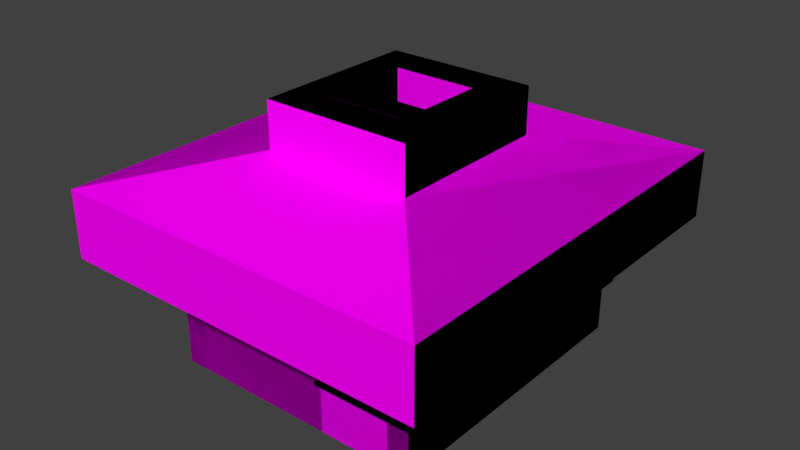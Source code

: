 # Source: Quiosque-ATUALIZADO-Andressa.blend  (saved by Blender 2.79.0; exported with 4.5.12 LTS)
import bpy
from mathutils import Matrix  # noqa: F401  (used for matrix-valued properties, if any)

bpy.ops.wm.read_factory_settings(use_empty=True)
scene = bpy.context.scene
scene.name = 'Scene'

# ---- collections
col_collection_1 = bpy.data.collections.new('Collection 1'); scene.collection.children.link(col_collection_1)

# ---- images (referenced by path relative to the original .blend; pixels are not part of the script)
import os
ASSET_DIR = os.environ.get("B2B_ASSET_DIR", "")  # directory of the original .blend (textures are referenced by path, not embedded)
HERE = os.path.dirname(os.path.abspath(__file__))  # packed textures are extracted next to this script under _unpacked/

def load_image(name, relpath, width, height, colorspace="sRGB"):
    """Load a texture the original file referenced (path relative to the .blend, or extracted next to this script)."""
    p = next((c for c in (os.path.join(HERE, relpath), os.path.join(ASSET_DIR, relpath)) if relpath and os.path.exists(c)), "")
    if p:
        img = bpy.data.images.load(p, check_existing=True)
        img.name = name
    else:  # same state as the original file: an image datablock whose file is absent (Cycles renders it pink)
        img = bpy.data.images.new(name, width, height)
        img.source = "FILE"
        img.filepath = "//" + (relpath or name)
    img.colorspace_settings.name = colorspace
    return img
img_quiosque = load_image('quiosque', '', 1024, 1024, 'sRGB')
img_ceramica_jpg_000 = load_image('ceramica.jpg.000', 'ceramica.jpg', 1024, 1024, 'sRGB')
img_branca_jpg_000 = load_image('branca.jpg.000', 'branca.jpg', 1024, 1024, 'sRGB')
img_granito_jpg_001 = load_image('granito.jpg.001', 'granito.jpg', 1024, 1024, 'sRGB')
img_metal_bordas_jpg_000 = load_image('metal bordas.jpg.000', 'metal bordas.jpg', 1024, 1024, 'sRGB')
img_metal_quadrado_jpg_003 = load_image('metal quadrado.jpg.003', 'metal quadrado.jpg', 1024, 1024, 'sRGB')
img_telhado_jpg_000 = load_image('telhado.jpg.000', 'telhado.jpg', 1024, 1024, 'sRGB')
img_azul_escuro_jpg_000 = load_image('azul escuro.jpg.000', 'azul escuro.jpg', 1024, 1024, 'sRGB')
img_metal_quadrado_jpg_002 = load_image('metal quadrado.jpg.002', 'metal quadrado.jpg', 1024, 1024, 'sRGB')
img_porta_jpg_001 = load_image('porta.jpg.001', 'porta.jpg', 1024, 1024, 'sRGB')

# ---- materials (node trees are filled in below, after node groups)
mat_material = bpy.data.materials.new('Material')
mat_material.alpha_threshold = 0.0
mat_material.roughness = 0.5
mat_ceramica_001 = bpy.data.materials.new('ceramica.001')
mat_ceramica_001.alpha_threshold = 0.0
mat_ceramica_001.roughness = 0.5
mat_concreto_001 = bpy.data.materials.new('concreto.001')
mat_concreto_001.alpha_threshold = 0.0
mat_concreto_001.roughness = 0.5
mat_granito_001 = bpy.data.materials.new('granito.001')
mat_granito_001.alpha_threshold = 0.0
mat_granito_001.roughness = 0.5
mat_parede_001 = bpy.data.materials.new('parede.001')
mat_parede_001.alpha_threshold = 0.0
mat_parede_001.roughness = 0.5
mat_metal_001 = bpy.data.materials.new('metal.001')
mat_metal_001.alpha_threshold = 0.0
mat_metal_001.roughness = 0.5
mat_metal_industrial_001 = bpy.data.materials.new('metal industrial.001')
mat_metal_industrial_001.alpha_threshold = 0.0
mat_metal_industrial_001.roughness = 0.5
mat_telhado_001 = bpy.data.materials.new('telhado.001')
mat_telhado_001.alpha_threshold = 0.0
mat_telhado_001.roughness = 0.5
mat_telhado_2_001 = bpy.data.materials.new('telhado 2.001')
mat_telhado_2_001.alpha_threshold = 0.0
mat_telhado_2_001.roughness = 0.5
mat_porta_metal_001 = bpy.data.materials.new('porta metal.001')
mat_porta_metal_001.alpha_threshold = 0.0
mat_porta_metal_001.roughness = 0.5
mat_porta_lateral_001 = bpy.data.materials.new('porta lateral.001')
mat_porta_lateral_001.alpha_threshold = 0.0
mat_porta_lateral_001.roughness = 0.5

# ---- material node trees
mat_material.use_nodes = True; mat_material.node_tree.nodes.clear()
_N = mat_material.node_tree.nodes; _L = mat_material.node_tree.links
n0 = _N.new('ShaderNodeOutputMaterial'); n0.name = 'Material Output'; n0.location = (300, 300)
n1 = _N.new('ShaderNodeTexImage'); n1.name = 'Image Texture'; n1.location = (-171, 417)
n1.width = 140
n1.image = img_quiosque
n2 = _N.new('ShaderNodeBsdfDiffuse'); n2.name = 'Diffuse BSDF'; n2.location = (51, 306)
_L.new(n2.outputs[0], n0.inputs[0])
_L.new(n1.outputs[0], n2.inputs[0])
n0.is_active_output = True
mat_ceramica_001.use_nodes = True; mat_ceramica_001.node_tree.nodes.clear()
_N = mat_ceramica_001.node_tree.nodes; _L = mat_ceramica_001.node_tree.links
n0 = _N.new('ShaderNodeOutputMaterial'); n0.name = 'Material Output'; n0.location = (300, 300)
n1 = _N.new('ShaderNodeBsdfDiffuse'); n1.name = 'Diffuse BSDF'; n1.location = (10, 300)
n2 = _N.new('ShaderNodeTexCoord'); n2.name = 'Texture Coordinate'; n2.location = (222, -231)
n3 = _N.new('ShaderNodeTexImage'); n3.name = 'Image Texture'; n3.location = (-87, 800)
n3.width = 140
n3.image = img_ceramica_jpg_000
n4 = _N.new('ShaderNodeMapping'); n4.name = 'Mapping'; n4.location = (-416, 290)
n4.vector_type = 'TEXTURE'
n4.inputs[3].default_value = (0.1, -0.1, 5.96e-08)
_L.new(n1.outputs[0], n0.inputs[0])
_L.new(n3.outputs[0], n1.inputs[0])
_L.new(n4.outputs[0], n3.inputs[0])
_L.new(n2.outputs[2], n4.inputs[0])
n0.is_active_output = True
mat_concreto_001.use_nodes = True; mat_concreto_001.node_tree.nodes.clear()
_N = mat_concreto_001.node_tree.nodes; _L = mat_concreto_001.node_tree.links
n0 = _N.new('ShaderNodeOutputMaterial'); n0.name = 'Material Output'; n0.location = (300, 300)
n1 = _N.new('ShaderNodeBsdfDiffuse'); n1.name = 'Diffuse BSDF'; n1.location = (10, 300)
n2 = _N.new('ShaderNodeTexCoord'); n2.name = 'Texture Coordinate'; n2.location = (122, -65)
n3 = _N.new('ShaderNodeTexImage'); n3.name = 'Image Texture'; n3.location = (-29, 651)
n3.width = 140
n3.image = img_branca_jpg_000
n4 = _N.new('ShaderNodeMapping'); n4.name = 'Mapping'; n4.location = (-250, 151)
n4.vector_type = 'TEXTURE'
n4.inputs[3].default_value = (0.1, 0.1, 0.1)
_L.new(n1.outputs[0], n0.inputs[0])
_L.new(n3.outputs[0], n1.inputs[0])
_L.new(n4.outputs[0], n3.inputs[0])
_L.new(n2.outputs[2], n4.inputs[0])
n0.is_active_output = True
mat_granito_001.use_nodes = True; mat_granito_001.node_tree.nodes.clear()
_N = mat_granito_001.node_tree.nodes; _L = mat_granito_001.node_tree.links
n0 = _N.new('ShaderNodeOutputMaterial'); n0.name = 'Material Output'; n0.location = (300, 300)
n1 = _N.new('ShaderNodeBsdfDiffuse'); n1.name = 'Diffuse BSDF'; n1.location = (10, 300)
n2 = _N.new('ShaderNodeTexCoord'); n2.name = 'Texture Coordinate'; n2.location = (193, -85)
n3 = _N.new('ShaderNodeTexImage'); n3.name = 'Image Texture'; n3.location = (24, 651)
n3.width = 140
n3.image = img_granito_jpg_001
n4 = _N.new('ShaderNodeMapping'); n4.name = 'Mapping'; n4.location = (-174, 119)
n4.vector_type = 'TEXTURE'
n4.inputs[3].default_value = (0.08, 0.08, 0.08)
_L.new(n1.outputs[0], n0.inputs[0])
_L.new(n3.outputs[0], n1.inputs[0])
_L.new(n4.outputs[0], n3.inputs[0])
_L.new(n2.outputs[2], n4.inputs[0])
n0.is_active_output = True
mat_parede_001.use_nodes = True; mat_parede_001.node_tree.nodes.clear()
_N = mat_parede_001.node_tree.nodes; _L = mat_parede_001.node_tree.links
n0 = _N.new('ShaderNodeOutputMaterial'); n0.name = 'Material Output'; n0.location = (300, 300)
n1 = _N.new('ShaderNodeBsdfDiffuse'); n1.name = 'Diffuse BSDF'; n1.location = (10, 300)
n2 = _N.new('ShaderNodeTexCoord'); n2.name = 'Texture Coordinate'; n2.location = (251, -83)
n3 = _N.new('ShaderNodeTexImage'); n3.name = 'Image Texture'; n3.location = (111, 613)
n3.width = 140
n3.image = img_ceramica_jpg_000
n4 = _N.new('ShaderNodeMapping'); n4.name = 'Mapping'; n4.location = (-177, 72)
n4.vector_type = 'TEXTURE'
n4.inputs[3].default_value = (0.1, 0.1, 0.1)
_L.new(n1.outputs[0], n0.inputs[0])
_L.new(n3.outputs[0], n1.inputs[0])
_L.new(n4.outputs[0], n3.inputs[0])
_L.new(n2.outputs[2], n4.inputs[0])
n0.is_active_output = True
mat_metal_001.use_nodes = True; mat_metal_001.node_tree.nodes.clear()
_N = mat_metal_001.node_tree.nodes; _L = mat_metal_001.node_tree.links
n0 = _N.new('ShaderNodeOutputMaterial'); n0.name = 'Material Output'; n0.location = (300, 300)
n1 = _N.new('ShaderNodeBsdfDiffuse'); n1.name = 'Diffuse BSDF'; n1.location = (10, 300)
n2 = _N.new('ShaderNodeTexCoord'); n2.name = 'Texture Coordinate'; n2.location = (219, 50)
n3 = _N.new('ShaderNodeTexImage'); n3.name = 'Image Texture'; n3.location = (133, 635)
n3.width = 140
n3.image = img_metal_bordas_jpg_000
n4 = _N.new('ShaderNodeMapping'); n4.name = 'Mapping'; n4.location = (-148, 123)
n4.vector_type = 'TEXTURE'
_L.new(n1.outputs[0], n0.inputs[0])
_L.new(n3.outputs[0], n1.inputs[0])
_L.new(n4.outputs[0], n3.inputs[0])
_L.new(n2.outputs[2], n4.inputs[0])
n0.is_active_output = True
mat_metal_industrial_001.use_nodes = True; mat_metal_industrial_001.node_tree.nodes.clear()
_N = mat_metal_industrial_001.node_tree.nodes; _L = mat_metal_industrial_001.node_tree.links
n0 = _N.new('ShaderNodeOutputMaterial'); n0.name = 'Material Output'; n0.location = (300, 300)
n1 = _N.new('ShaderNodeBsdfDiffuse'); n1.name = 'Diffuse BSDF'; n1.location = (10, 300)
n2 = _N.new('ShaderNodeTexCoord'); n2.name = 'Texture Coordinate'; n2.location = (260, -134)
n3 = _N.new('ShaderNodeTexImage'); n3.name = 'Image Texture'; n3.location = (136, 700)
n3.width = 140
n3.image = img_metal_quadrado_jpg_003
n4 = _N.new('ShaderNodeMapping'); n4.name = 'Mapping'; n4.location = (-143, 58)
n4.vector_type = 'TEXTURE'
n4.inputs[3].default_value = (3.0, 0.5, 1.0)
_L.new(n1.outputs[0], n0.inputs[0])
_L.new(n3.outputs[0], n1.inputs[0])
_L.new(n4.outputs[0], n3.inputs[0])
_L.new(n2.outputs[2], n4.inputs[0])
n0.is_active_output = True
mat_telhado_001.use_nodes = True; mat_telhado_001.node_tree.nodes.clear()
_N = mat_telhado_001.node_tree.nodes; _L = mat_telhado_001.node_tree.links
n0 = _N.new('ShaderNodeOutputMaterial'); n0.name = 'Material Output'; n0.location = (300, 300)
n1 = _N.new('ShaderNodeBsdfDiffuse'); n1.name = 'Diffuse BSDF'; n1.location = (10, 300)
n2 = _N.new('ShaderNodeTexCoord'); n2.name = 'Texture Coordinate'; n2.location = (221, -67)
n3 = _N.new('ShaderNodeTexImage'); n3.name = 'Image Texture'; n3.location = (73, 590)
n3.width = 140
n3.image = img_telhado_jpg_000
n4 = _N.new('ShaderNodeMapping'); n4.name = 'Mapping'; n4.location = (-145, 115)
_L.new(n1.outputs[0], n0.inputs[0])
_L.new(n3.outputs[0], n1.inputs[0])
_L.new(n4.outputs[0], n3.inputs[0])
_L.new(n2.outputs[2], n4.inputs[0])
n0.is_active_output = True
mat_telhado_2_001.use_nodes = True; mat_telhado_2_001.node_tree.nodes.clear()
_N = mat_telhado_2_001.node_tree.nodes; _L = mat_telhado_2_001.node_tree.links
n0 = _N.new('ShaderNodeOutputMaterial'); n0.name = 'Material Output'; n0.location = (300, 300)
n1 = _N.new('ShaderNodeBsdfDiffuse'); n1.name = 'Diffuse BSDF'; n1.location = (10, 300)
n2 = _N.new('ShaderNodeTexCoord'); n2.name = 'Texture Coordinate'; n2.location = (281, -165)
n3 = _N.new('ShaderNodeTexImage'); n3.name = 'Image Texture'; n3.location = (167, 660)
n3.width = 140
n3.image = img_azul_escuro_jpg_000
n4 = _N.new('ShaderNodeMapping'); n4.name = 'Mapping'; n4.location = (-94, 76)
n4.vector_type = 'TEXTURE'
_L.new(n1.outputs[0], n0.inputs[0])
_L.new(n3.outputs[0], n1.inputs[0])
_L.new(n4.outputs[0], n3.inputs[0])
_L.new(n2.outputs[2], n4.inputs[0])
n0.is_active_output = True
mat_porta_metal_001.use_nodes = True; mat_porta_metal_001.node_tree.nodes.clear()
_N = mat_porta_metal_001.node_tree.nodes; _L = mat_porta_metal_001.node_tree.links
n0 = _N.new('ShaderNodeOutputMaterial'); n0.name = 'Material Output'; n0.location = (300, 300)
n1 = _N.new('ShaderNodeBsdfDiffuse'); n1.name = 'Diffuse BSDF'; n1.location = (10, 300)
n2 = _N.new('ShaderNodeTexCoord'); n2.name = 'Texture Coordinate'; n2.location = (311, 53)
n3 = _N.new('ShaderNodeTexImage'); n3.name = 'Image Texture'; n3.location = (221, 646)
n3.width = 140
n3.image = img_metal_quadrado_jpg_002
n4 = _N.new('ShaderNodeMapping'); n4.name = 'Mapping'; n4.location = (-158, 151)
n4.vector_type = 'TEXTURE'
n4.inputs[3].default_value = (0.9, 0.4, 0.1)
_L.new(n1.outputs[0], n0.inputs[0])
_L.new(n3.outputs[0], n1.inputs[0])
_L.new(n4.outputs[0], n3.inputs[0])
_L.new(n2.outputs[2], n4.inputs[0])
n0.is_active_output = True
mat_porta_lateral_001.use_nodes = True; mat_porta_lateral_001.node_tree.nodes.clear()
_N = mat_porta_lateral_001.node_tree.nodes; _L = mat_porta_lateral_001.node_tree.links
n0 = _N.new('ShaderNodeOutputMaterial'); n0.name = 'Material Output'; n0.location = (300, 300)
n1 = _N.new('ShaderNodeBsdfDiffuse'); n1.name = 'Diffuse BSDF'; n1.location = (10, 300)
n2 = _N.new('ShaderNodeTexCoord'); n2.name = 'Texture Coordinate'; n2.location = (152, -316)
n3 = _N.new('ShaderNodeMapping'); n3.name = 'Mapping'; n3.location = (-248, -2)
n3.vector_type = 'TEXTURE'
n3.inputs[3].default_value = (0.5, 1.0, 1.0)
n4 = _N.new('ShaderNodeTexImage'); n4.name = 'Image Texture'; n4.location = (-190, 485)
n4.width = 140
n4.image = img_porta_jpg_001
_L.new(n1.outputs[0], n0.inputs[0])
_L.new(n4.outputs[0], n1.inputs[0])
_L.new(n3.outputs[0], n4.inputs[0])
_L.new(n2.outputs[2], n3.inputs[0])
n0.is_active_output = True

# ---- world
world_world = bpy.data.worlds.new('World'); scene.world = world_world
world_world.color = (0.05088, 0.05088, 0.05088)
world_world.use_sun_shadow = False
world_world.sun_shadow_jitter_overblur = 0.0
world_world.cycles.sampling_method = 'MANUAL'

# ---- meshes
me_plane_007 = bpy.data.meshes.new('Plane.007')
me_plane_007.from_pydata([(0.075, -0.2745, 0.0), (0.075, 5.776, 0.0), (-1.875, 5.776, 0.0), (-3.875, 5.626, 0.0), (-3.875, 5.776, 0.0), (-4.875, 5.626, 0.0), (-4.875, 5.776, 0.0), (-5.325, 5.776, 0.0), (-1.875, -0.2745, 0.0), (-5.325, -0.2745, 0.0), (0.075, -0.2745, 1.15), (0.075, 0.1755, 1.15), (-0.075, 0.1755, 1.15), (-0.375, -0.1245, 1.15), (-0.375, -0.2745, 1.15), (0.075, 2.676, 1.15), (-0.075, 2.676, 1.15), (0.075, 2.826, 1.15), (-0.075, 2.826, 1.15), (0.075, 5.326, 1.15), (-0.075, 5.326, 1.15), (0.075, 5.776, 1.15), (-0.375, 5.776, 1.15), (-0.375, 5.626, 1.15), (-1.875, 5.776, 1.15), (-1.875, 5.626, 1.15), (-1.875, -0.1245, 1.15), (-1.875, -0.2745, 1.15), (0.075, 0.1755, 2.15), (-0.075, 0.1755, 2.15), (-0.375, -0.1245, 2.15), (-0.375, -0.2745, 2.15), (0.075, 2.676, 2.15), (-0.075, 2.676, 2.15), (0.075, 2.826, 2.15), (-0.075, 2.826, 2.15), (0.075, 5.326, 2.15), (-0.075, 5.326, 2.15), (-0.375, 5.776, 2.15), (-0.375, 5.626, 2.15), (-1.875, 5.776, 2.15), (-1.875, 5.626, 2.15), (-3.875, 5.776, 2.15), (-3.875, 5.626, 2.15), (-4.875, 5.776, 2.15), (-4.875, 5.626, 2.15), (-1.875, -0.1245, 2.15), (-1.875, -0.2745, 2.15), (0.075, -0.2745, 2.3), (0.075, 0.1755, 2.3), (-0.375, -0.2745, 2.3), (0.075, 5.326, 2.3), (0.075, 5.776, 2.3), (-0.375, 5.776, 2.3), (-1.875, 5.776, 2.3), (-3.875, 5.776, 2.3), (-4.875, 5.776, 2.3), (-5.325, 5.776, 2.3), (-1.875, -0.2745, 2.3), (-5.325, -0.2745, 2.3), (-1.875, 5.776, 1.075), (-1.875, -0.2745, 1.075), (0.075, 5.776, 1.075), (0.075, -0.2745, 1.075), (1.252, -1.593, 2.384), (1.252, 7.094, 2.384), (-6.502, 7.094, 2.384), (-6.502, -1.593, 2.384), (1.252, -1.593, 3.774), (1.252, 7.094, 3.774), (-6.502, 7.094, 3.774), (-6.502, -1.593, 3.774), (-1.073, 1.012, 4.303), (-1.073, 4.489, 4.303), (-4.177, 4.489, 4.303), (-4.177, 1.012, 4.303), (-1.073, 1.012, 5.261), (-1.073, 4.489, 5.261), (-4.177, 4.489, 5.261), (-4.177, 1.012, 5.261), (-1.76, 1.781, 5.261), (-1.76, 3.72, 5.261), (-3.49, 3.72, 5.261), (-3.49, 1.781, 5.261), (-1.76, 1.781, 4.594), (-1.76, 3.72, 4.594), (-3.49, 3.72, 4.594), (-3.49, 1.781, 4.594), (-1.875, -0.4245, 1.075), (-1.875, -0.4245, 1.15), (0.075, -0.4245, 1.15), (0.075, -0.4245, 1.075), (0.226, -0.4245, 1.075), (0.226, -0.4245, 1.15), (0.075, 5.926, 1.15), (-1.875, 5.926, 1.15), (-1.875, 5.926, 1.075), (0.226, 5.926, 1.075), (0.075, 5.926, 1.075), (0.226, 5.926, 1.15)], [], [(22, 23, 39, 38), (12, 16, 15, 11), (18, 20, 19, 17), (23, 22, 24, 25), (16, 33, 32, 15), (14, 13, 26, 27), (60, 24, 95, 96), (43, 45, 44, 42), (17, 18, 35, 34), (27, 26, 46, 47), (25, 24, 40, 41), (15, 17, 34, 32), (20, 37, 36, 19), (11, 12, 29, 28), (13, 14, 31, 30), (4, 55, 54, 2), (10, 11, 49, 48), (21, 52, 51, 19), (52, 21, 22, 53), (40, 38, 39, 41), (36, 37, 35, 34), (29, 28, 32, 33), (36, 51, 49, 28), (54, 53, 38, 40), (42, 44, 56, 55), (50, 58, 47, 31), (31, 47, 46, 30), (62, 1, 2, 60), (48, 50, 14, 10), (7, 9, 59, 57), (56, 6, 7, 57), (1, 62, 63, 0), (45, 5, 6, 44), (9, 8, 58, 59), (67, 71, 70, 66), (57, 66, 65, 52), (48, 64, 67, 59), (59, 67, 66, 57), (52, 65, 64, 48), (71, 75, 74, 70), (65, 69, 68, 64), (66, 70, 69, 65), (64, 68, 71, 67), (74, 78, 77, 73), (69, 73, 72, 68), (70, 74, 73, 69), (68, 72, 75, 71), (79, 83, 82, 78), (72, 76, 79, 75), (75, 79, 78, 74), (73, 77, 76, 72), (81, 85, 84, 80), (77, 81, 80, 76), (78, 82, 81, 77), (76, 80, 83, 79), (85, 86, 87, 84), (82, 86, 85, 81), (80, 84, 87, 83), (83, 87, 86, 82), (89, 88, 92, 93), (92, 97, 99, 93), (91, 88, 61, 63), (27, 61, 88, 89), (97, 96, 95, 99), (95, 24, 21, 94), (62, 60, 96, 98), (10, 27, 89, 90), (33, 29, 12, 16), (37, 35, 18, 20), (41, 39, 23, 25), (26, 13, 30, 46), (3, 5, 45, 43), (43, 42, 4, 3), (93, 99, 94, 90), (63, 61, 8, 0), (97, 92, 91, 98)])
_uv = me_plane_007.uv_layers.new(name='UVMap')
_uv.uv.foreach_set('vector', [0.3619, 0.9363, 0.3531, 0.9363, 0.3531, 0.8788, 0.3619, 0.8788, 0.6789, 0.8425, 0.6789, 0.6986, 0.6877, 0.6986, 0.6877, 0.8425, 0.3741, 0.844, 0.3741, 0.7001, 0.3829, 0.7001, 0.3829, 0.844, 0.3917, 0.9304, 0.3829, 0.9304, 0.3829, 0.844, 0.3917, 0.844, 0.7317, 0.9058, 0.7317, 0.8482, 0.7405, 0.8482, 0.7405, 0.9058, 0.8724, 0.9304, 0.8636, 0.9304, 0.8636, 0.844, 0.8724, 0.844, 0.1315, 0.8569, 0.1271, 0.8569, 0.1271, 0.8482, 0.1315, 0.8482, 0.3443, 0.9363, 0.3443, 0.8788, 0.3531, 0.8788, 0.3531, 0.9363, 0.3267, 0.9363, 0.3179, 0.9363, 0.3179, 0.8788, 0.3267, 0.8788, 0.3443, 0.9363, 0.3355, 0.9363, 0.3355, 0.8788, 0.3443, 0.8788, 0.7492, 0.8482, 0.758, 0.8482, 0.758, 0.9058, 0.7492, 0.9058, 0.9394, 0.6116, 0.9482, 0.6116, 0.9482, 0.6691, 0.9394, 0.6691, 0.7405, 0.9058, 0.7405, 0.8482, 0.7492, 0.8482, 0.7492, 0.9058, 0.3355, 0.9363, 0.3267, 0.9363, 0.3267, 0.8788, 0.3355, 0.8788, 0.1271, 0.9058, 0.1183, 0.9058, 0.1183, 0.8482, 0.1271, 0.8482, 0.5615, 0.831, 0.5615, 0.6986, 0.6789, 0.6986, 0.6789, 0.831, 0.6965, 0.8482, 0.7229, 0.8482, 0.7229, 0.9144, 0.6965, 0.9144, 0.03913, 0.9144, 0.03913, 0.8482, 0.06553, 0.8482, 0.06553, 0.9144, 0.1183, 0.8482, 0.1183, 0.9144, 0.09192, 0.9144, 0.09192, 0.8482, 0.3741, 0.9304, 0.3741, 0.844, 0.3829, 0.844, 0.3829, 0.9304, 0.3917, 0.844, 0.3829, 0.844, 0.3829, 0.7001, 0.3917, 0.7001, 0.3059, 0.8117, 0.3147, 0.8117, 0.3147, 0.9556, 0.3059, 0.9556, 0.9823, 0.5, 0.9911, 0.5, 0.9911, 0.7964, 0.9823, 0.7964, 0.6877, 0.8425, 0.6877, 0.9288, 0.6789, 0.9288, 0.6789, 0.8425, 0.7229, 0.9058, 0.7229, 0.8482, 0.7317, 0.8482, 0.7317, 0.9058, 0.9394, 0.6116, 0.9394, 0.6979, 0.9306, 0.6979, 0.9306, 0.6116, 0.8636, 0.844, 0.8636, 0.9304, 0.8548, 0.9304, 0.8548, 0.844, 0.2164, 0.8117, 0.2795, 0.8117, 0.2795, 0.9239, 0.2164, 0.9239, 0.06553, 0.8482, 0.09192, 0.8482, 0.09192, 0.9144, 0.06553, 0.9144, 0.1349, 0.5, 0.1349, 0.8482, 2.797e-08, 0.8482, 0.0, 0.5, 0.3059, 0.8117, 0.3059, 0.9441, 0.2795, 0.9441, 0.2795, 0.8117, 0.7595, 0.8482, 0.6965, 0.8482, 0.6965, 0.5, 0.7595, 0.5, 0.9462, 0.8239, 0.9462, 0.9476, 0.9374, 0.9476, 0.9374, 0.8239, 0.6965, 0.5, 0.6965, 0.6986, 0.5615, 0.6986, 0.5615, 0.5, 0.2164, 1.0, 0.1349, 1.0, 0.1349, 0.5, 0.2164, 0.5, 0.8406, 0.4241, 0.9096, 0.5, 0.4548, 0.5, 0.5238, 0.4241, 0.5238, 0.07588, 0.4548, 8.234e-08, 0.9096, 0.0, 0.8406, 0.07588, 0.8406, 0.07588, 0.9096, 0.0, 0.9096, 0.5, 0.8406, 0.4241, 0.5238, 0.4241, 0.4548, 0.5, 0.4548, 8.234e-08, 0.5238, 0.07588, 0.0, 9.606e-08, 0.1364, 0.1499, 0.1364, 0.3501, 1.119e-07, 0.5, 0.9911, 0.5, 0.9096, 0.5, 0.9096, 1.372e-08, 0.9911, 0.0, 0.48, 0.9463, 0.3985, 0.9463, 0.3985, 0.5, 0.48, 0.5, 0.5615, 0.9463, 0.48, 0.9463, 0.48, 0.5, 0.5615, 0.5, 0.7595, 0.7001, 0.8157, 0.7001, 0.8157, 0.8788, 0.7595, 0.8788, 0.4548, 0.5, 0.3184, 0.3501, 0.3184, 0.1499, 0.4548, 0.0, 1.119e-07, 0.5, 0.1364, 0.3501, 0.3184, 0.3501, 0.4548, 0.5, 0.4548, 0.0, 0.3184, 0.1499, 0.1364, 0.1499, 0.0, 9.606e-08, 0.2164, 0.5, 0.2567, 0.5443, 0.2567, 0.6558, 0.2164, 0.7001, 0.3179, 0.7001, 0.3741, 0.7001, 0.3741, 0.8788, 0.3179, 0.8788, 0.8157, 0.7001, 0.7595, 0.7001, 0.7595, 0.5, 0.8157, 0.5, 0.8157, 0.5, 0.8719, 0.5, 0.8719, 0.7001, 0.8157, 0.7001, 0.9306, 0.5, 0.9697, 0.5, 0.9697, 0.6116, 0.9306, 0.6116, 0.3985, 0.7001, 0.3582, 0.6558, 0.3582, 0.5443, 0.3985, 0.5, 0.2164, 0.7001, 0.2567, 0.6558, 0.3582, 0.6558, 0.3985, 0.7001, 0.3985, 0.5, 0.3582, 0.5443, 0.2567, 0.5443, 0.2164, 0.5, 0.2164, 0.7001, 0.3179, 0.7001, 0.3179, 0.8117, 0.2164, 0.8117, 0.8548, 0.9436, 0.8157, 0.9436, 0.8157, 0.844, 0.8548, 0.844, 0.0, 0.8482, 0.03913, 0.8482, 0.03913, 0.9478, 2.797e-08, 0.9478, 0.933, 0.7001, 0.9722, 0.7001, 0.9722, 0.8117, 0.933, 0.8117, 0.3961, 0.8211, 0.3917, 0.8211, 0.3917, 0.7001, 0.3961, 0.7001, 0.9823, 0.5, 0.9823, 0.8655, 0.9779, 0.8655, 0.9779, 0.5, 0.6965, 0.8223, 0.6965, 0.9346, 0.6877, 0.9346, 0.6877, 0.8223, 0.8719, 0.6439, 0.8763, 0.6439, 0.8763, 0.6525, 0.8719, 0.6525, 0.3961, 0.8211, 0.3961, 0.942, 0.3917, 0.942, 0.3917, 0.8211, 0.955, 0.8239, 0.9638, 0.8239, 0.9638, 0.9361, 0.955, 0.9361, 0.9462, 0.9361, 0.9462, 0.8239, 0.955, 0.8239, 0.955, 0.9361, 0.9726, 0.8239, 0.9726, 0.9361, 0.9638, 0.9361, 0.9638, 0.8239, 0.8157, 0.844, 0.8157, 0.7001, 0.8744, 0.7001, 0.8744, 0.844, 0.8719, 0.6439, 0.8719, 0.5, 0.9306, 0.5, 0.9306, 0.6439, 0.6202, 0.9173, 0.6202, 0.831, 0.6789, 0.831, 0.6789, 0.9173, 0.5615, 0.9173, 0.5615, 0.831, 0.6202, 0.831, 0.6202, 0.9173, 0.933, 0.8239, 0.8744, 0.8239, 0.8744, 0.7001, 0.933, 0.7001, 0.6877, 0.6986, 0.6965, 0.6986, 0.6965, 0.8223, 0.6877, 0.8223, 1.0, 0.3655, 1.0, 0.731, 0.9911, 0.731, 0.9911, 0.3655, 0.8744, 0.9361, 0.8744, 0.8239, 0.9374, 0.8239, 0.9374, 0.9361, 0.9911, 0.3655, 0.9911, 1.715e-09, 1.0, 0.0, 1.0, 0.3655])
me_plane_007.materials.append(mat_material)
me_plane_007.use_remesh_preserve_volume = False
me_plane_007.use_remesh_preserve_attributes = False
me_plane_007.use_mirror_vertex_groups = False
me_plane_007.update()
me_plane_000 = bpy.data.meshes.new('Plane.000')
me_plane_000.from_pydata([(-0.075, -0.075, 0.0), (0.075, -0.075, 0.0), (-0.075, 0.075, 0.0), (0.075, 0.075, 0.0), (-0.075, 0.375, 0.0), (0.075, 0.375, 0.0), (-0.375, -0.075, 0.0), (-0.375, 0.075, 0.0), (-0.075, 2.875, 0.0), (0.075, 2.875, 0.0), (-0.075, 3.025, 0.0), (0.075, 3.025, 0.0), (-0.075, 5.525, 0.0), (0.075, 5.525, 0.0), (-0.075, 5.825, 0.0), (0.075, 5.825, 0.0), (-0.075, 5.975, 0.0), (0.075, 5.975, 0.0), (-0.375, 5.825, 0.0), (-0.375, 5.975, 0.0), (-1.875, 5.825, 0.0), (-1.875, 5.975, 0.0), (-3.875, 5.825, 0.0), (-3.875, 5.975, 0.0), (-4.875, 5.825, 0.0), (-4.875, 5.975, 0.0), (-5.175, 5.825, 0.0), (-5.175, 5.975, 0.0), (-5.325, 5.825, 0.0), (-5.325, 5.975, 0.0), (-1.875, -0.075, 0.0), (-1.875, 0.075, 0.0), (-4.875, -0.075, 0.0), (-4.875, 0.075, 0.0), (-5.175, -0.075, 0.0), (-5.175, 0.075, 0.0), (-5.325, -0.075, 0.0), (-5.325, 0.075, 0.0), (-0.075, 0.075, 1.0), (-0.075, -0.075, 1.0), (0.075, -0.075, 1.0), (0.075, 0.075, 1.0), (0.075, 0.375, 1.0), (-0.075, 0.375, 1.0), (-0.375, 0.075, 1.0), (-0.375, -0.075, 1.0), (0.075, 2.875, 1.0), (-0.075, 2.875, 1.0), (0.075, 3.025, 1.0), (-0.075, 3.025, 1.0), (0.075, 5.525, 1.0), (-0.075, 5.525, 1.0), (0.075, 5.825, 1.0), (-0.075, 5.825, 1.0), (0.075, 5.975, 1.0), (-0.075, 5.975, 1.0), (-0.375, 5.975, 1.0), (-0.375, 5.825, 1.0), (-1.875, 5.975, 1.0), (-1.875, 5.825, 1.0), (-3.875, 5.975, 1.0), (-3.875, 5.825, 1.0), (-4.875, 5.975, 1.0), (-4.875, 5.825, 1.0), (-5.175, 5.975, 1.0), (-5.175, 5.825, 1.0), (-5.325, 5.975, 1.0), (-5.325, 5.825, 1.0), (-1.875, 0.075, 1.0), (-1.875, -0.075, 1.0), (-4.875, 0.075, 1.0), (-4.875, -0.075, 1.0), (-5.175, 0.075, 1.0), (-5.175, -0.075, 1.0), (-5.325, 0.075, 1.0), (-5.325, -0.075, 1.0), (-0.075, 0.075, 1.15), (-0.075, -0.075, 1.15), (0.075, -0.075, 1.15), (0.075, 0.075, 1.15), (0.075, 0.375, 1.15), (-0.075, 0.375, 1.15), (-0.375, 0.075, 1.15), (-0.375, -0.075, 1.15), (0.075, 2.875, 1.15), (-0.075, 2.875, 1.15), (0.075, 3.025, 1.15), (-0.075, 3.025, 1.15), (0.075, 5.525, 1.15), (-0.075, 5.525, 1.15), (0.075, 5.825, 1.15), (-0.075, 5.825, 1.15), (0.075, 5.975, 1.15), (-0.075, 5.975, 1.15), (-0.375, 5.975, 1.15), (-0.375, 5.825, 1.15), (-1.875, 5.975, 1.15), (-1.875, 5.825, 1.15), (-3.875, 5.975, 1.15), (-3.875, 5.825, 1.15), (-4.875, 5.975, 1.15), (-4.875, 5.825, 1.15), (-5.175, 5.975, 1.15), (-5.175, 5.825, 1.15), (-5.325, 5.975, 1.15), (-5.325, 5.825, 1.15), (-1.875, 0.075, 1.15), (-1.875, -0.075, 1.15), (-4.875, 0.075, 1.15), (-4.875, -0.075, 1.15), (-5.175, 0.075, 1.15), (-5.175, -0.075, 1.15), (-5.325, 0.075, 1.15), (-5.325, -0.075, 1.15), (-0.075, 0.075, 2.15), (-0.075, -0.075, 2.15), (0.075, -0.075, 2.15), (0.075, 0.075, 2.15), (0.075, 0.375, 2.15), (-0.075, 0.375, 2.15), (-0.375, 0.075, 2.15), (-0.375, -0.075, 2.15), (0.075, 2.875, 2.15), (-0.075, 2.875, 2.15), (0.075, 3.025, 2.15), (-0.075, 3.025, 2.15), (0.075, 5.525, 2.15), (-0.075, 5.525, 2.15), (0.075, 5.825, 2.15), (-0.075, 5.825, 2.15), (0.075, 5.975, 2.15), (-0.075, 5.975, 2.15), (-0.375, 5.975, 2.15), (-0.375, 5.825, 2.15), (-1.875, 5.975, 2.15), (-1.875, 5.825, 2.15), (-3.875, 5.975, 2.15), (-3.875, 5.825, 2.15), (-4.875, 5.975, 2.15), (-4.875, 5.825, 2.15), (-5.175, 5.975, 2.15), (-5.175, 5.825, 2.15), (-5.325, 5.975, 2.15), (-5.325, 5.825, 2.15), (-1.875, 0.075, 2.15), (-1.875, -0.075, 2.15), (-4.875, 0.075, 2.15), (-4.875, -0.075, 2.15), (-5.175, 0.075, 2.15), (-5.175, -0.075, 2.15), (-5.325, 0.075, 2.15), (-5.325, -0.075, 2.15), (-0.075, 0.075, 2.3), (-0.075, -0.075, 2.3), (0.075, -0.075, 2.3), (0.075, 0.075, 2.3), (0.075, 0.375, 2.3), (-0.075, 0.375, 2.3), (-0.375, 0.075, 2.3), (-0.375, -0.075, 2.3), (0.075, 2.875, 2.3), (-0.075, 2.875, 2.3), (0.075, 3.025, 2.3), (-0.075, 3.025, 2.3), (0.075, 5.525, 2.3), (-0.075, 5.525, 2.3), (0.075, 5.825, 2.3), (-0.075, 5.825, 2.3), (0.075, 5.975, 2.3), (-0.075, 5.975, 2.3), (-0.375, 5.975, 2.3), (-0.375, 5.825, 2.3), (-1.875, 5.975, 2.3), (-1.875, 5.825, 2.3), (-3.875, 5.975, 2.3), (-3.875, 5.825, 2.3), (-4.875, 5.975, 2.3), (-4.875, 5.825, 2.3), (-5.175, 5.975, 2.3), (-5.175, 5.825, 2.3), (-5.325, 5.975, 2.3), (-5.325, 5.825, 2.3), (-1.875, 0.075, 2.3), (-1.875, -0.075, 2.3), (-4.875, 0.075, 2.3), (-4.875, -0.075, 2.3), (-5.175, 0.075, 2.3), (-5.175, -0.075, 2.3), (-5.325, 0.075, 2.3), (-5.325, -0.075, 2.3), (-0.075, 5.825, 1.075), (-1.875, 5.975, 1.075), (0.075, 0.075, 1.075), (0.075, 0.375, 1.075), (-1.875, 0.075, 1.075), (-4.875, 0.075, 1.075), (-1.875, 5.825, 1.075), (-0.075, 0.375, 1.075), (-0.075, 0.075, 1.075), (-4.875, -0.075, 1.075), (-1.875, -0.075, 1.075), (0.075, 3.025, 1.075), (0.075, 5.525, 1.075), (-3.875, 5.975, 1.075), (-3.875, 5.825, 1.075), (-0.075, 5.525, 1.075), (-0.075, 3.025, 1.075), (-4.875, 5.975, 1.075), (-4.875, 5.825, 1.075), (0.075, 5.825, 1.075), (-5.175, -0.075, 1.075), (-0.075, -0.075, 1.075), (-0.375, -0.075, 1.075), (-0.075, 5.975, 1.075), (0.075, 5.975, 1.075), (-5.175, 0.075, 1.075), (-0.375, 0.075, 1.075), (-5.175, 5.825, 1.075), (-5.325, -0.075, 1.075), (-5.325, 0.075, 1.075), (-5.175, 5.975, 1.075), (-0.075, 2.875, 1.075), (-5.325, 5.825, 1.075), (-5.325, 5.975, 1.075), (0.075, 2.875, 1.075), (-0.375, 5.825, 1.075), (-0.375, 5.975, 1.075), (0.075, -0.075, 1.075), (0.226, 0.375, 1.075), (0.226, 0.375, 1.15), (0.226, 5.525, 1.075), (0.226, 5.525, 1.15), (0.226, -0.075, 1.15), (0.226, 0.075, 1.15), (0.226, 2.875, 1.15), (0.226, 3.025, 1.15), (0.226, 5.825, 1.15), (0.226, 5.975, 1.15), (0.226, 5.825, 1.075), (0.226, 2.875, 1.075), (0.226, -0.075, 1.075), (0.226, 0.075, 1.075), (0.226, 3.025, 1.075), (0.226, 5.975, 1.075), (1.252, -1.393, 2.384), (1.252, 7.293, 2.384), (-6.502, 7.293, 2.384), (-6.502, -1.393, 2.384), (1.252, -1.393, 3.774), (1.252, 7.293, 3.774), (-6.502, 7.293, 3.774), (-6.502, -1.393, 3.774), (-1.073, 1.212, 4.303), (-1.073, 4.688, 4.303), (-4.177, 4.688, 4.303), (-4.177, 1.212, 4.303), (-1.073, 1.212, 5.261), (-1.073, 4.688, 5.261), (-4.177, 4.688, 5.261), (-4.177, 1.212, 5.261), (-1.76, 1.981, 5.261), (-1.76, 3.919, 5.261), (-3.49, 3.919, 5.261), (-3.49, 1.981, 5.261), (-1.76, 1.981, 4.594), (-1.76, 3.919, 4.594), (-3.49, 3.919, 4.594), (-3.49, 1.981, 4.594), (-1.875, -0.225, 1.075), (-1.875, -0.225, 1.15), (-0.075, -0.225, 1.15), (0.075, -0.225, 1.15), (-0.375, -0.225, 1.15), (-0.075, -0.225, 1.075), (0.075, -0.225, 1.075), (-0.375, -0.225, 1.075), (0.226, -0.225, 1.075), (0.226, -0.225, 1.15), (0.075, 6.125, 1.15), (-0.075, 6.125, 1.15), (-0.375, 6.125, 1.15), (-1.875, 6.125, 1.15), (-0.075, 6.125, 1.075), (-0.375, 6.125, 1.075), (-1.875, 6.125, 1.075), (0.226, 6.125, 1.075), (0.075, 6.125, 1.075), (0.226, 6.125, 1.15)], [], [(16, 19, 56, 55), (29, 28, 67, 66), (36, 34, 73, 75), (18, 14, 53, 57), (25, 27, 64, 62), (5, 9, 46, 42), (37, 36, 75, 74), (26, 24, 63, 65), (8, 4, 43, 47), (33, 35, 72, 70), (15, 17, 54, 52), (22, 23, 25, 24), (34, 32, 71, 73), (2, 7, 44, 38), (17, 16, 55, 54), (6, 0, 39, 45), (31, 33, 70, 68), (13, 15, 52, 50), (24, 25, 62, 63), (217, 208, 101, 103), (198, 216, 82, 76), (195, 215, 110, 108), (243, 214, 286, 285), (77, 83, 272, 270), (210, 199, 109, 111), (227, 192, 241, 240), (208, 207, 100, 101), (190, 205, 89, 91), (191, 203, 98, 96), (86, 84, 234, 235), (194, 195, 108, 106), (204, 196, 97, 99), (197, 198, 76, 81), (199, 200, 107, 109), (209, 214, 243, 238), (203, 204, 99, 98), (205, 206, 87, 89), (10, 8, 47, 49), (0, 1, 40, 39), (28, 37, 74, 67), (9, 11, 48, 46), (27, 29, 66, 64), (1, 3, 41, 40), (20, 18, 57, 59), (35, 26, 65, 72), (19, 21, 58, 56), (12, 10, 49, 51), (30, 6, 45, 69), (23, 22, 61, 60), (11, 13, 50, 48), (7, 31, 68, 44), (4, 2, 38, 43), (22, 20, 59, 61), (3, 5, 42, 41), (21, 23, 60, 58), (14, 12, 51, 53), (32, 30, 69, 71), (105, 112, 150, 143), (95, 91, 129, 133), (94, 95, 133, 132), (81, 80, 84, 85), (104, 105, 143, 142), (87, 86, 88, 89), (113, 111, 149, 151), (90, 92, 130, 128), (100, 102, 140, 138), (95, 94, 96, 97), (85, 84, 122, 123), (112, 113, 151, 150), (103, 101, 139, 141), (83, 82, 106, 107), (76, 82, 120, 114), (108, 110, 148, 146), (92, 93, 131, 130), (83, 77, 115, 121), (219, 218, 113, 112), (207, 220, 102, 100), (90, 88, 231, 236), (218, 210, 111, 113), (221, 197, 81, 85), (223, 222, 105, 104), (202, 209, 238, 230), (225, 190, 91, 95), (222, 219, 112, 105), (220, 223, 104, 102), (93, 92, 278, 279), (215, 217, 103, 110), (206, 221, 85, 87), (200, 212, 275, 268), (80, 79, 233, 229), (78, 77, 270, 271), (237, 243, 285, 287), (196, 225, 95, 97), (216, 194, 106, 82), (191, 96, 281, 284), (126, 128, 166, 164), (141, 139, 177, 179), (151, 149, 187, 189), (129, 127, 165, 167), (116, 117, 155, 154), (150, 151, 189, 188), (175, 177, 139, 137), (115, 116, 154, 153), (146, 148, 186, 184), (127, 125, 163, 165), (134, 136, 174, 172), (149, 147, 185, 187), (122, 124, 162, 160), (137, 135, 173, 175), (86, 87, 125, 124), (102, 104, 142, 140), (93, 94, 132, 131), (110, 103, 141, 148), (87, 85, 123, 125), (107, 106, 144, 145), (77, 78, 116, 115), (97, 96, 134, 135), (84, 86, 124, 122), (78, 79, 117, 116), (89, 88, 126, 127), (80, 81, 119, 118), (98, 99, 137, 136), (109, 107, 145, 147), (81, 76, 114, 119), (99, 97, 135, 137), (106, 108, 146, 144), (79, 80, 118, 117), (96, 98, 136, 134), (91, 89, 127, 129), (82, 83, 121, 120), (101, 100, 138, 139), (88, 90, 128, 126), (111, 109, 147, 149), (153, 154, 155, 152), (152, 155, 156, 157), (153, 152, 158, 159), (161, 160, 162, 163), (165, 164, 166, 167), (167, 166, 168, 169), (167, 169, 170, 171), (173, 172, 174, 175), (177, 176, 178, 179), (179, 178, 180, 181), (183, 182, 184, 185), (185, 184, 186, 187), (187, 186, 188, 189), (181, 188, 186, 179), (156, 160, 161, 157), (138, 140, 178, 176), (130, 131, 169, 168), (143, 150, 188, 181), (119, 114, 152, 157), (142, 143, 181, 180), (148, 141, 179, 186), (117, 118, 156, 155), (128, 130, 168, 166), (158, 182, 183, 159), (140, 142, 180, 178), (135, 133, 171, 173), (121, 115, 153, 159), (120, 144, 182, 158), (133, 129, 167, 171), (114, 120, 158, 152), (131, 132, 170, 169), (118, 122, 160, 156), (147, 145, 183, 185), (134, 132, 133, 135), (126, 124, 125, 127), (144, 146, 184, 182), (174, 176, 177, 175), (125, 123, 161, 163), (157, 161, 123, 119), (119, 123, 122, 118), (165, 163, 162, 164), (164, 162, 124, 126), (173, 171, 170, 172), (172, 170, 132, 134), (137, 139, 138, 136), (136, 138, 176, 174), (159, 183, 145, 121), (121, 145, 144, 120), (56, 58, 191, 226), (44, 68, 194, 216), (59, 57, 225, 196), (40, 41, 192, 227), (69, 45, 212, 200), (46, 48, 201, 224), (39, 40, 227, 211), (49, 47, 221, 206), (72, 65, 217, 215), (55, 56, 226, 213), (64, 66, 223, 220), (67, 74, 219, 222), (57, 53, 190, 225), (42, 46, 224, 193), (66, 67, 222, 223), (47, 43, 197, 221), (75, 73, 210, 218), (52, 54, 214, 209), (62, 64, 220, 207), (74, 75, 218, 219), (51, 49, 206, 205), (60, 61, 204, 203), (48, 50, 202, 201), (71, 69, 200, 199), (43, 38, 198, 197), (61, 59, 196, 204), (68, 70, 195, 194), (41, 42, 193, 192), (58, 60, 203, 191), (53, 51, 205, 190), (63, 62, 207, 208), (50, 52, 209, 202), (73, 71, 199, 210), (45, 39, 211, 212), (54, 55, 213, 214), (70, 72, 215, 195), (38, 44, 216, 198), (65, 63, 208, 217), (230, 238, 236, 231), (241, 228, 229, 233), (242, 230, 231, 235), (238, 243, 237, 236), (228, 239, 234, 229), (239, 242, 235, 234), (240, 241, 233, 232), (227, 240, 276, 274), (92, 90, 236, 237), (79, 78, 232, 233), (192, 193, 228, 241), (224, 201, 242, 239), (193, 224, 239, 228), (88, 86, 235, 231), (201, 202, 230, 242), (84, 80, 229, 234), (168, 154, 189, 180), (247, 251, 250, 246), (180, 246, 245, 168), (154, 244, 247, 189), (189, 247, 246, 180), (168, 245, 244, 154), (251, 255, 254, 250), (245, 249, 248, 244), (246, 250, 249, 245), (244, 248, 251, 247), (254, 258, 257, 253), (249, 253, 252, 248), (250, 254, 253, 249), (248, 252, 255, 251), (259, 263, 262, 258), (252, 256, 259, 255), (255, 259, 258, 254), (253, 257, 256, 252), (261, 265, 264, 260), (257, 261, 260, 256), (258, 262, 261, 257), (256, 260, 263, 259), (265, 266, 267, 264), (262, 266, 265, 261), (260, 264, 267, 263), (263, 267, 266, 262), (275, 273, 270, 272), (273, 274, 271, 270), (268, 275, 272, 269), (271, 274, 276, 277), (83, 107, 269, 272), (232, 78, 271, 277), (240, 232, 277, 276), (212, 211, 273, 275), (211, 227, 274, 273), (107, 200, 268, 269), (286, 282, 279, 278), (282, 283, 280, 279), (286, 278, 287, 285), (283, 284, 281, 280), (213, 226, 283, 282), (96, 94, 280, 281), (94, 93, 279, 280), (214, 213, 282, 286), (226, 191, 284, 283), (92, 237, 287, 278), (123, 85, 81, 119), (127, 89, 87, 125), (135, 97, 95, 133), (106, 82, 120, 144), (22, 24, 139, 137)])
me_plane_000.polygons.foreach_set('material_index', [5, 3, 3, 0, 3, 5, 3, 0, 0, 0, 4, 0, 3, 0, 4, 5, 0, 5, 0, 0, 0, 0, 2, 2, 3, 2, 0, 0, 3, 2, 0, 0, 0, 3, 2, 0, 0, 0, 4, 3, 4, 3, 4, 0, 0, 5, 0, 5, 0, 5, 0, 0, 0, 5, 3, 0, 3, 3, 0, 0, 0, 3, 0, 3, 4, 3, 0, 0, 3, 0, 0, 0, 0, 4, 4, 3, 3, 2, 3, 0, 3, 2, 0, 3, 3, 2, 0, 0, 2, 2, 2, 2, 0, 0, 2, 4, 0, 3, 0, 4, 3, 0, 4, 0, 0, 3, 3, 4, 0, 0, 3, 4, 0, 0, 0, 4, 0, 4, 4, 0, 0, 0, 3, 0, 0, 0, 4, 3, 0, 0, 0, 4, 3, 0, 0, 0, 0, 0, 0, 0, 0, 0, 0, 0, 0, 0, 0, 0, 3, 4, 3, 0, 3, 0, 4, 4, 0, 3, 0, 4, 0, 0, 0, 4, 0, 3, 0, 0, 0, 0, 0, 0, 0, 0, 0, 0, 0, 0, 3, 0, 0, 5, 0, 0, 4, 5, 4, 4, 0, 0, 5, 3, 3, 0, 5, 3, 0, 3, 4, 3, 3, 0, 0, 5, 3, 0, 0, 0, 5, 3, 0, 0, 5, 3, 5, 4, 0, 0, 0, 2, 2, 2, 2, 2, 2, 2, 2, 2, 2, 2, 2, 2, 2, 2, 2, 0, 0, 1, 1, 1, 1, 6, 0, 0, 0, 6, 6, 6, 6, 6, 6, 6, 6, 6, 6, 6, 6, 7, 6, 6, 6, 2, 2, 2, 2, 2, 2, 2, 2, 2, 2, 2, 2, 2, 2, 2, 2, 2, 2, 2, 2, 8, 8, 8, 8, 9])
_uv = me_plane_000.uv_layers.new(name='UVMap')
_uv.uv.foreach_set('vector', [0.7733, 0.3099, 0.8659, 0.3099, 0.8659, 0.6188, 0.7733, 0.6188, 0.8152, 0.5243, 0.8413, 0.5243, 0.8413, 0.698, 0.8152, 0.698, 0.869, 0.5243, 0.8951, 0.5243, 0.8951, 0.698, 0.869, 0.698, 0.0, 0.0, 0.0, 0.0, 0.0, 0.0, 0.0, 0.0, 0.6815, 0.5243, 0.7336, 0.5243, 0.7336, 0.698, 0.6815, 0.698, 0.0003071, 0.3099, 0.7726, 0.3099, 0.7726, 0.6188, 0.0003071, 0.6188, 0.8709, 0.3496, 0.897, 0.3496, 0.897, 0.5234, 0.8709, 0.5234, 0.0, 0.0, 0.0, 0.0, 0.0, 0.0, 0.0, 0.0, 0.0, 0.0, 0.0, 0.0, 0.0, 0.0, 0.0, 0.0, 0.0, 0.0, 0.0, 0.0, 0.0, 0.0, 0.0, 0.0, 0.1431, 0.000285, 0.2854, 0.000285, 0.2854, 0.9488, 0.1431, 0.9488, 0.0, 0.0, 0.0, 0.0, 0.0, 0.0, 0.0, 0.0, 0.5755, 0.5243, 0.6277, 0.5243, 0.6277, 0.698, 0.5755, 0.698, 0.0, 0.0, 0.0, 0.0, 0.0, 0.0, 0.0, 0.0, 0.7145, 0.000285, 0.8568, 0.000285, 0.8568, 0.9488, 0.7145, 0.9488, 0.8666, 0.0003071, 0.9592, 0.0003071, 0.9592, 0.3092, 0.8666, 0.3092, 0.0, 0.0, 0.0, 0.0, 0.0, 0.0, 0.0, 0.0, 0.7733, 0.0003071, 0.8659, 0.0003071, 0.8659, 0.3092, 0.7733, 0.3092, 0.0, 0.0, 0.0, 0.0, 0.0, 0.0, 0.0, 0.0, 0.0, 0.0, 0.0, 0.0, 0.0, 0.0, 0.0, 0.0, 0.0, 0.0, 0.0, 0.0, 0.0, 0.0, 0.0, 0.0, 0.0, 0.0, 0.0, 0.0, 0.0, 0.0, 0.0, 0.0, 0.5436, 0.7042, 0.5436, 0.7645, 0.4837, 0.7645, 0.4837, 0.7042, 0.7207, 0.6115, 0.6008, 0.6115, 0.6008, 0.5516, 0.7207, 0.5516, 0.7502, 0.8074, 0.8023, 0.8074, 0.8023, 0.8204, 0.7502, 0.8204, 0.6657, 0.6724, 0.6657, 0.6125, 0.7261, 0.6125, 0.7261, 0.6724, 0.0, 0.0, 0.0, 0.0, 0.0, 0.0, 0.0, 0.0, 0.0, 0.0, 0.0, 0.0, 0.0, 0.0, 0.0, 0.0, 0.6963, 0.8074, 0.3488, 0.8074, 0.3488, 0.7943, 0.6963, 0.7943, 0.6045, 0.6724, 0.6045, 0.6125, 0.6648, 0.6125, 0.6648, 0.6724, 0.0, 0.0, 0.0, 0.0, 0.0, 0.0, 0.0, 0.0, 0.0, 0.0, 0.0, 0.0, 0.0, 0.0, 0.0, 0.0, 0.0, 0.0, 0.0, 0.0, 0.0, 0.0, 0.0, 0.0, 0.3488, 0.7666, 0.8701, 0.7666, 0.8701, 0.7796, 0.3488, 0.7796, 0.6617, 0.4271, 0.6617, 0.3672, 0.722, 0.3672, 0.722, 0.4271, 0.0, 0.0, 0.0, 0.0, 0.0, 0.0, 0.0, 0.0, 0.0, 0.0, 0.0, 0.0, 0.0, 0.0, 0.0, 0.0, 0.0, 0.0, 0.0, 0.0, 0.0, 0.0, 0.0, 0.0, 0.5717, 0.000285, 0.714, 0.000285, 0.714, 0.9488, 0.5717, 0.9488, 0.9996, 0.1742, 0.0004244, 0.1742, 0.0004245, 0.0004244, 0.9996, 0.0004247, 0.286, 0.000285, 0.4283, 0.000285, 0.4283, 0.9488, 0.286, 0.9488, 0.7345, 0.5243, 0.7605, 0.5243, 0.7605, 0.698, 0.7345, 0.698, 0.4288, 0.000285, 0.5711, 0.000285, 0.5711, 0.9488, 0.4288, 0.9488, 0.0, 0.0, 0.0, 0.0, 0.0, 0.0, 0.0, 0.0, 0.0, 0.0, 0.0, 0.0, 0.0, 0.0, 0.0, 0.0, 0.9277, 0.9283, 0.4643, 0.9283, 0.4643, 0.6194, 0.9277, 0.6194, 0.0, 0.0, 0.0, 0.0, 0.0, 0.0, 0.0, 0.0, 0.0003071, 0.6194, 0.4637, 0.6194, 0.4637, 0.9283, 0.0003071, 0.9283, 0.0, 0.0, 0.0, 0.0, 0.0, 0.0, 0.0, 0.0, 0.0003071, 0.0003071, 0.7726, 0.0003071, 0.7726, 0.3092, 0.0003071, 0.3092, 0.0, 0.0, 0.0, 0.0, 0.0, 0.0, 0.0, 0.0, 0.0, 0.0, 0.0, 0.0, 0.0, 0.0, 0.0, 0.0, 0.0, 0.0, 0.0, 0.0, 0.0, 0.0, 0.0, 0.0, 0.8666, 0.3099, 0.9592, 0.3099, 0.9592, 0.6188, 0.8666, 0.6188, 0.3479, 0.8726, 0.0004244, 0.8726, 0.0004244, 0.6989, 0.3479, 0.6989, 0.0, 0.0, 0.0, 0.0, 0.0, 0.0, 0.0, 0.0, 0.0004244, 0.3496, 0.5217, 0.3496, 0.5217, 0.5234, 0.0004244, 0.5234, 0.9996, 0.3488, 0.0004244, 0.3488, 0.0004245, 0.175, 0.9996, 0.175, 0.0, 0.0, 0.0, 0.0, 0.0, 0.0, 0.0, 0.0, 0.0, 0.0, 0.0, 0.0, 0.0, 0.0, 0.0, 0.0, 0.0, 0.0, 0.0, 0.0, 0.0, 0.0, 0.0, 0.0, 0.7883, 0.5243, 0.8144, 0.5243, 0.8144, 0.698, 0.7883, 0.698, 0.0, 0.0, 0.0, 0.0, 0.0, 0.0, 0.0, 0.0, 0.8421, 0.5243, 0.8682, 0.5243, 0.8682, 0.698, 0.8421, 0.698, 0.6662, 0.0002869, 0.7491, 0.0002869, 0.7491, 0.5533, 0.6662, 0.5533, 0.6285, 0.5243, 0.6806, 0.5243, 0.6806, 0.698, 0.6285, 0.698, 0.0, 0.0, 0.0, 0.0, 0.0, 0.0, 0.0, 0.0, 0.0, 0.0, 0.0, 0.0, 0.0, 0.0, 0.0, 0.0, 0.8959, 0.5243, 0.922, 0.5243, 0.922, 0.698, 0.8959, 0.698, 0.0, 0.0, 0.0, 0.0, 0.0, 0.0, 0.0, 0.0, 0.0, 0.0, 0.0, 0.0, 0.0, 0.0, 0.0, 0.0, 0.0, 0.0, 0.0, 0.0, 0.0, 0.0, 0.0, 0.0, 0.0, 0.0, 0.0, 0.0, 0.0, 0.0, 0.0, 0.0, 0.9168, 0.0002869, 0.9997, 0.0002869, 0.9997, 0.5533, 0.9168, 0.5533, 0.4997, 0.0002869, 0.6656, 0.0002869, 0.6656, 0.5533, 0.4997, 0.5533, 0.7501, 0.8343, 0.7241, 0.8343, 0.7241, 0.8213, 0.7501, 0.8213, 0.7493, 0.8204, 0.6972, 0.8204, 0.6972, 0.8074, 0.7493, 0.8074, 0.2412, 0.6728, 0.1213, 0.6728, 0.1213, 0.6125, 0.2412, 0.6125, 0.6319, 0.8082, 0.658, 0.8082, 0.658, 0.8213, 0.6319, 0.8213, 0.0, 0.0, 0.0, 0.0, 0.0, 0.0, 0.0, 0.0, 0.6311, 0.8213, 0.605, 0.8213, 0.605, 0.8082, 0.6311, 0.8082, 0.0004581, 0.6125, 0.1203, 0.6125, 0.1203, 0.6728, 0.0004581, 0.6728, 0.0, 0.0, 0.0, 0.0, 0.0, 0.0, 0.0, 0.0, 0.8642, 0.9314, 0.0004826, 0.9314, 0.0004244, 0.9163, 0.8641, 0.9163, 0.6042, 0.8082, 0.6042, 0.8343, 0.5911, 0.8343, 0.5911, 0.8082, 0.183, 0.7645, 0.183, 0.7046, 0.243, 0.7046, 0.243, 0.7645, 0.0, 0.0, 0.0, 0.0, 0.0, 0.0, 0.0, 0.0, 0.0, 0.0, 0.0, 0.0, 0.0, 0.0, 0.0, 0.0, 0.0004581, 0.3672, 0.5999, 0.3672, 0.5999, 0.4271, 0.0004581, 0.4271, 0.4828, 0.6728, 0.3629, 0.6728, 0.3629, 0.6125, 0.4828, 0.6125, 0.0604, 0.7645, 0.0004581, 0.7645, 0.0004581, 0.7046, 0.0604, 0.7046, 0.7229, 0.3372, 0.7229, 0.3072, 0.7829, 0.3072, 0.7829, 0.3372, 0.0, 0.0, 0.0, 0.0, 0.0, 0.0, 0.0, 0.0, 0.0, 0.0, 0.0, 0.0, 0.0, 0.0, 0.0, 0.0, 0.7229, 0.3681, 0.7229, 0.3381, 0.7829, 0.3381, 0.7829, 0.3681, 0.0003154, 0.5539, 0.1662, 0.5539, 0.1662, 0.6369, 0.0002869, 0.6368, 0.0, 0.0, 0.0, 0.0, 0.0, 0.0, 0.0, 0.0, 0.5234, 0.8082, 0.5495, 0.8082, 0.5495, 0.8343, 0.5234, 0.8343, 0.0, 0.0, 0.0, 0.0, 0.0, 0.0, 0.0, 0.0, 0.2503, 0.6374, 0.3333, 0.6374, 0.3333, 0.7203, 0.2503, 0.7203, 0.8031, 0.7258, 0.8292, 0.7258, 0.8292, 0.7518, 0.8031, 0.7518, 0.0, 0.0, 0.0, 0.0, 0.0, 0.0, 0.0, 0.0, 0.3339, 0.6374, 0.4168, 0.6374, 0.4168, 0.7203, 0.3339, 0.7203, 0.0, 0.0, 0.0, 0.0, 0.0, 0.0, 0.0, 0.0, 0.0, 0.0, 0.0, 0.0, 0.0, 0.0, 0.0, 0.0, 0.6963, 0.7518, 0.3488, 0.7518, 0.3488, 0.7258, 0.6963, 0.7258, 0.7502, 0.7805, 0.8023, 0.7805, 0.8023, 0.8065, 0.7502, 0.8065, 0.8574, 0.000285, 0.9997, 0.0003343, 0.9997, 0.1426, 0.8574, 0.1426, 0.0, 0.0, 0.0, 0.0, 0.0, 0.0, 0.0, 0.0, 0.0, 0.0, 0.0, 0.0, 0.0, 0.0, 0.0, 0.0, 0.7614, 0.5243, 0.7874, 0.5243, 0.7874, 0.698, 0.7614, 0.698, 0.1668, 0.0002869, 0.3327, 0.0002869, 0.3327, 0.5533, 0.1668, 0.5533, 0.0, 0.0, 0.0, 0.0, 0.0, 0.0, 0.0, 0.0, 0.0, 0.0, 0.0, 0.0, 0.0, 0.0, 0.0, 0.0, 0.0, 0.0, 0.0, 0.0, 0.0, 0.0, 0.0, 0.0, 0.8332, 0.0002869, 0.9162, 0.0002869, 0.9162, 0.5533, 0.8332, 0.5533, 0.0, 0.0, 0.0, 0.0, 0.0, 0.0, 0.0, 0.0, 0.000285, 0.000285, 0.1426, 0.000285, 0.1426, 0.9488, 0.000285, 0.9488, 0.7497, 0.0002869, 0.8327, 0.0002869, 0.8327, 0.5533, 0.7497, 0.5533, 0.0, 0.0, 0.0, 0.0, 0.0, 0.0, 0.0, 0.0, 0.0, 0.0, 0.0, 0.0, 0.0, 0.0, 0.0, 0.0, 0.0, 0.0, 0.0, 0.0, 0.0, 0.0, 0.0, 0.0, 0.0004244, 0.5243, 0.5217, 0.5243, 0.5217, 0.698, 0.0004244, 0.698, 0.0, 0.0, 0.0, 0.0, 0.0, 0.0, 0.0, 0.0, 0.0, 0.0, 0.0, 0.0, 0.0, 0.0, 0.0, 0.0, 0.0, 0.0, 0.0, 0.0, 0.0, 0.0, 0.0, 0.0, 0.3332, 0.0002869, 0.4991, 0.0002869, 0.4991, 0.5533, 0.3332, 0.5533, 0.8701, 0.5234, 0.5226, 0.5234, 0.5226, 0.3496, 0.8701, 0.3496, 0.0, 0.0, 0.0, 0.0, 0.0, 0.0, 0.0, 0.0, 0.0, 0.0, 0.0, 0.0, 0.0, 0.0, 0.0, 0.0, 0.0, 0.0, 0.0, 0.0, 0.0, 0.0, 0.0, 0.0, 0.0002869, 0.0002869, 0.1662, 0.0002869, 0.1662, 0.5533, 0.0002869, 0.5533, 0.5226, 0.5243, 0.5747, 0.5243, 0.5747, 0.698, 0.5226, 0.698, 0.0, 0.0, 0.0, 0.0, 0.0, 0.0, 0.0, 0.0, 0.0, 0.0, 0.0, 0.0, 0.0, 0.0, 0.0, 0.0, 0.0, 0.0, 0.0, 0.0, 0.0, 0.0, 0.0, 0.0, 0.0, 0.0, 0.0, 0.0, 0.0, 0.0, 0.0, 0.0, 0.0, 0.0, 0.0, 0.0, 0.0, 0.0, 0.0, 0.0, 0.0, 0.0, 0.0, 0.0, 0.0, 0.0, 0.0, 0.0, 0.0, 0.0, 0.0, 0.0, 0.0, 0.0, 0.0, 0.0, 0.0, 0.0, 0.0, 0.0, 0.0, 0.0, 0.0, 0.0, 0.0, 0.0, 0.0, 0.0, 0.0, 0.0, 0.0, 0.0, 0.0, 0.0, 0.0, 0.0, 0.0, 0.0, 0.0, 0.0, 0.0, 0.0, 0.0, 0.0, 0.0, 0.0, 0.0, 0.0, 0.0, 0.0, 0.0, 0.0, 0.0, 0.0, 0.0, 0.0, 0.0, 0.0, 0.0, 0.0, 0.0, 0.0, 0.0, 0.0, 0.0, 0.0, 0.0, 0.0, 0.0, 0.0, 0.0, 0.0, 0.0, 0.0, 0.0, 0.0, 0.0, 0.0, 0.0, 0.0, 0.7493, 0.8065, 0.6972, 0.8065, 0.6972, 0.7805, 0.7493, 0.7805, 0.5833, 0.5539, 0.6662, 0.5539, 0.6662, 0.6368, 0.5833, 0.6368, 0.9996, 0.8995, 0.0004244, 0.8995, 0.0004244, 0.8735, 0.9996, 0.8735, 0.0, 0.0, 0.0, 0.0, 0.0, 0.0, 0.0, 0.0, 0.8292, 0.8074, 0.8292, 0.8335, 0.8031, 0.8334, 0.8032, 0.8074, 0.0, 0.0, 0.0, 0.0, 0.0, 0.0, 0.0, 0.0, 0.3333, 0.5539, 0.4992, 0.5539, 0.4992, 0.6368, 0.3333, 0.6368, 0.1668, 0.6374, 0.2498, 0.6374, 0.2497, 0.7204, 0.1668, 0.7203, 0.0, 0.0, 0.0, 0.0, 0.0, 0.0, 0.0, 0.0, 0.8292, 0.7805, 0.8292, 0.8065, 0.8031, 0.8065, 0.8032, 0.7805, 0.0, 0.0, 0.0, 0.0, 0.0, 0.0, 0.0, 0.0, 0.1668, 0.5539, 0.3327, 0.5539, 0.3327, 0.6368, 0.1668, 0.6368, 0.0, 0.0, 0.0, 0.0, 0.0, 0.0, 0.0, 0.0, 0.0, 0.0, 0.0, 0.0, 0.0, 0.0, 0.0, 0.0, 0.0, 0.0, 0.0, 0.0, 0.0, 0.0, 0.0, 0.0, 0.5827, 0.5539, 0.5827, 0.7198, 0.4997, 0.7198, 0.4997, 0.5539, 0.0, 0.0, 0.0, 0.0, 0.0, 0.0, 0.0, 0.0, 0.3488, 0.6989, 0.8701, 0.6989, 0.8701, 0.7249, 0.3488, 0.7249, 0.0, 0.0, 0.0, 0.0, 0.0, 0.0, 0.0, 0.0, 0.0, 0.0, 0.0, 0.0, 0.0, 0.0, 0.0, 0.0, 0.0, 0.0, 0.0, 0.0, 0.0, 0.0, 0.0, 0.0, 0.0, 0.0, 0.0, 0.0, 0.0, 0.0, 0.0, 0.0, 0.0, 0.0, 0.0, 0.0, 0.0, 0.0, 0.0, 0.0, 0.0, 0.0, 0.0, 0.0, 0.0, 0.0, 0.0, 0.0, 0.0, 0.0, 0.0, 0.0, 0.0, 0.0, 0.0, 0.0, 0.0, 0.0, 0.0, 0.0, 0.0, 0.0, 0.0, 0.0, 0.0, 0.0, 0.0, 0.0, 0.0, 0.0, 0.0, 0.0, 0.0, 0.0, 0.0, 0.0, 0.0, 0.0, 0.0, 0.0, 0.0, 0.0, 0.0, 0.0, 0.0, 0.0, 0.0, 0.0, 0.0, 0.0, 0.0, 0.0, 0.0, 0.0, 0.0, 0.0, 0.5226, 0.8343, 0.3488, 0.8343, 0.3488, 0.8082, 0.5226, 0.8082, 0.0, 0.0, 0.0, 0.0, 0.0, 0.0, 0.0, 0.0, 0.0, 0.0, 0.0, 0.0, 0.0, 0.0, 0.0, 0.0, 0.4637, 0.9997, 0.0003071, 0.9997, 0.0003071, 0.9765, 0.4637, 0.9765, 0.0, 0.0, 0.0, 0.0, 0.0, 0.0, 0.0, 0.0, 0.0, 0.0, 0.0, 0.0, 0.0, 0.0, 0.0, 0.0, 0.8574, 0.4301, 0.9997, 0.4301, 0.9997, 0.5013, 0.8574, 0.5013, 0.4643, 0.9765, 0.9277, 0.9765, 0.9277, 0.9997, 0.4643, 0.9997, 0.8574, 0.1432, 0.9997, 0.1432, 0.9997, 0.2144, 0.8574, 0.2143, 0.8574, 0.2867, 0.9997, 0.2867, 0.9997, 0.3578, 0.8574, 0.3578, 0.0, 0.0, 0.0, 0.0, 0.0, 0.0, 0.0, 0.0, 0.0, 0.0, 0.0, 0.0, 0.0, 0.0, 0.0, 0.0, 0.9592, 0.9759, 0.8666, 0.9759, 0.8666, 0.9527, 0.9592, 0.9527, 0.5903, 0.8082, 0.5903, 0.8343, 0.5772, 0.8343, 0.5772, 0.8082, 0.8642, 0.9155, 0.0004826, 0.9155, 0.0004244, 0.9004, 0.8641, 0.9004, 0.0, 0.0, 0.0, 0.0, 0.0, 0.0, 0.0, 0.0, 0.0003071, 0.9527, 0.7727, 0.9527, 0.7727, 0.9759, 0.0003071, 0.9759, 0.6719, 0.8082, 0.6719, 0.8343, 0.6588, 0.8343, 0.6588, 0.8082, 0.0, 0.0, 0.0, 0.0, 0.0, 0.0, 0.0, 0.0, 0.5503, 0.8082, 0.5764, 0.8082, 0.5764, 0.8213, 0.5503, 0.8213, 0.8574, 0.2149, 0.9997, 0.215, 0.9997, 0.2861, 0.8574, 0.2861, 0.7493, 0.7388, 0.6972, 0.7388, 0.6972, 0.7258, 0.7493, 0.7258, 0.7232, 0.8343, 0.6972, 0.8343, 0.6972, 0.8213, 0.7232, 0.8213, 0.0, 0.0, 0.0, 0.0, 0.0, 0.0, 0.0, 0.0, 0.0, 0.0, 0.0, 0.0, 0.0, 0.0, 0.0, 0.0, 0.0003071, 0.929, 0.7727, 0.929, 0.7727, 0.9521, 0.0003071, 0.9521, 0.3488, 0.7527, 0.8701, 0.7527, 0.8701, 0.7657, 0.3488, 0.7657, 0.0, 0.0, 0.0, 0.0, 0.0, 0.0, 0.0, 0.0, 0.0, 0.0, 0.0, 0.0, 0.0, 0.0, 0.0, 0.0, 0.0, 0.0, 0.0, 0.0, 0.0, 0.0, 0.0, 0.0, 0.8666, 0.929, 0.9592, 0.929, 0.9592, 0.9521, 0.8666, 0.9521, 0.6963, 0.7935, 0.3488, 0.7935, 0.3488, 0.7805, 0.6963, 0.7805, 0.0, 0.0, 0.0, 0.0, 0.0, 0.0, 0.0, 0.0, 0.0, 0.0, 0.0, 0.0, 0.0, 0.0, 0.0, 0.0, 0.7733, 0.929, 0.8659, 0.929, 0.8659, 0.9521, 0.7733, 0.9521, 0.7502, 0.7258, 0.8023, 0.7258, 0.8023, 0.7388, 0.7502, 0.7388, 0.7733, 0.9527, 0.8659, 0.9527, 0.8659, 0.9759, 0.7733, 0.9759, 0.9997, 0.4296, 0.8574, 0.4296, 0.8574, 0.3584, 0.9997, 0.3584, 0.0, 0.0, 0.0, 0.0, 0.0, 0.0, 0.0, 0.0, 0.0, 0.0, 0.0, 0.0, 0.0, 0.0, 0.0, 0.0, 0.0, 0.0, 0.0, 0.0, 0.0, 0.0, 0.0, 0.0, 0.4837, 0.6733, 0.6036, 0.6733, 0.6036, 0.7033, 0.4837, 0.7033, 0.1213, 0.6737, 0.2412, 0.6737, 0.2412, 0.7037, 0.1213, 0.7037, 0.0004581, 0.4889, 0.9995, 0.4889, 0.9995, 0.5189, 0.0004581, 0.5189, 0.6657, 0.7346, 0.7257, 0.7346, 0.7257, 0.7645, 0.6657, 0.7645, 0.0004581, 0.5198, 0.9995, 0.5198, 0.9995, 0.5498, 0.0004581, 0.5498, 0.3629, 0.7346, 0.4228, 0.7346, 0.4228, 0.7645, 0.3629, 0.7645, 0.7216, 0.5516, 0.7816, 0.5516, 0.7816, 0.5816, 0.7216, 0.5816, 0.6657, 0.7337, 0.6657, 0.6733, 0.7257, 0.6733, 0.7257, 0.7337, 0.6617, 0.488, 0.6617, 0.428, 0.722, 0.428, 0.722, 0.488, 0.3629, 0.7337, 0.3629, 0.6737, 0.4232, 0.6737, 0.4232, 0.7337, 0.2421, 0.6125, 0.362, 0.6125, 0.362, 0.6728, 0.2421, 0.6728, 0.6617, 0.3663, 0.6617, 0.3063, 0.722, 0.3063, 0.722, 0.3663, 0.0004582, 0.06171, 0.9995, 0.06171, 0.9995, 0.122, 0.0004581, 0.122, 0.9995, 0.2445, 0.0004581, 0.2445, 0.0004582, 0.1842, 0.9995, 0.1842, 0.0004581, 0.0004582, 0.9995, 0.0004581, 0.9995, 0.06079, 0.0004581, 0.06079, 0.9995, 0.1833, 0.0004581, 0.1833, 0.0004582, 0.123, 0.9995, 0.123, 0.0, 0.0, 0.0, 0.0, 0.0, 0.0, 0.0, 0.0, 0.0001555, 0.3204, 0.0001555, 0.1604, 0.9998, 0.1604, 0.9998, 0.3204, 0.1356, 0.5769, 0.0001474, 0.4248, 0.8924, 0.4248, 0.757, 0.5769, 0.7571, 0.0003621, 0.8924, 0.1524, 0.0001474, 0.1521, 0.1356, 0.0001474, 0.1519, 0.2885, 0.0001474, 0.1527, 0.9999, 0.1527, 0.8481, 0.2885, 0.8481, 0.2888, 0.9999, 0.4246, 0.0001474, 0.4246, 0.1519, 0.2888, 0.0003191, 0.4251, 0.232, 0.213, 0.5412, 0.213, 0.7728, 0.4251, 0.9998, 0.0001555, 0.9998, 0.1601, 0.0001555, 0.1601, 0.0001555, 0.0001558, 0.0001555, 0.6409, 0.0001555, 0.4809, 0.8924, 0.4809, 0.8924, 0.6409, 0.8924, 0.3207, 0.8924, 0.4806, 0.0001555, 0.4806, 0.0001555, 0.3207, 0.6905, 0.5967, 0.6905, 0.5115, 0.9665, 0.5115, 0.9665, 0.5967, 0.7728, 0.0003191, 0.5412, 0.2124, 0.232, 0.2124, 0.0003191, 0.0003191, 0.0003191, 0.662, 0.2072, 0.4257, 0.4832, 0.4258, 0.6898, 0.6623, 0.6898, 0.6629, 0.4831, 0.8993, 0.2071, 0.8993, 0.0003191, 0.6629, 0.6905, 0.6584, 0.7589, 0.5974, 0.9313, 0.5974, 0.9997, 0.6584, 0.9665, 0.4257, 0.9665, 0.5109, 0.6905, 0.5109, 0.6905, 0.4257, 0.0003191, 0.9851, 0.0003191, 0.8999, 0.3095, 0.8999, 0.3095, 0.9851, 0.6194, 0.8999, 0.6194, 0.9851, 0.3102, 0.9851, 0.3102, 0.8999, 0.8629, 0.7019, 0.8629, 0.7612, 0.6905, 0.7612, 0.6905, 0.7019, 0.9292, 0.8999, 0.8608, 0.961, 0.6884, 0.961, 0.62, 0.8999, 0.6905, 0.8993, 0.7515, 0.8309, 0.9054, 0.8309, 0.9665, 0.8993, 0.9665, 0.7618, 0.9054, 0.8302, 0.7515, 0.8302, 0.6905, 0.7618, 0.9999, 9.446e-05, 0.9999, 0.8925, 9.446e-05, 0.8925, 9.446e-05, 9.458e-05, 0.7735, 0.1196, 0.7735, 0.06028, 0.9273, 0.06028, 0.9273, 0.1196, 0.9273, 0.1202, 0.9273, 0.1796, 0.7735, 0.1796, 0.7735, 0.1202, 0.7735, 0.05964, 0.7735, 0.0003191, 0.9458, 0.0003192, 0.9458, 0.05964, 0.0004581, 0.6737, 0.1203, 0.6737, 0.1203, 0.7037, 0.0004581, 0.7037, 0.7229, 0.2455, 0.7829, 0.2455, 0.7829, 0.2754, 0.7229, 0.2754, 0.0004581, 0.5816, 0.5999, 0.5816, 0.5999, 0.6115, 0.0004581, 0.6115, 0.2439, 0.7346, 0.2439, 0.7046, 0.3042, 0.7046, 0.3042, 0.7346, 0.5999, 0.3663, 0.0004581, 0.3663, 0.0004581, 0.3063, 0.5999, 0.3063, 0.6648, 0.7333, 0.6045, 0.7333, 0.6045, 0.6733, 0.6648, 0.6733, 0.7829, 0.2763, 0.7829, 0.3063, 0.7229, 0.3063, 0.7229, 0.2763, 0.6008, 0.4862, 0.6008, 0.3663, 0.6608, 0.3663, 0.6608, 0.4862, 0.1821, 0.7645, 0.1222, 0.7645, 0.1222, 0.7046, 0.1821, 0.7046, 0.3038, 0.7355, 0.3038, 0.7655, 0.2439, 0.7655, 0.2439, 0.7355, 0.4541, 0.6737, 0.4541, 0.7337, 0.4241, 0.7337, 0.4241, 0.6737, 0.362, 0.7037, 0.2421, 0.7037, 0.2421, 0.6737, 0.362, 0.6737, 0.6045, 0.7642, 0.6045, 0.7342, 0.6648, 0.7342, 0.6648, 0.7642, 0.5999, 0.5807, 0.0004582, 0.5807, 0.0004581, 0.5507, 0.5999, 0.5507, 0.6608, 0.2455, 0.6608, 0.3654, 0.6008, 0.3653, 0.6008, 0.2455, 0.0004581, 0.428, 0.5999, 0.428, 0.5999, 0.488, 0.0004581, 0.488, 0.4837, 0.6125, 0.6036, 0.6125, 0.6036, 0.6724, 0.4837, 0.6724, 0.06132, 0.7645, 0.06132, 0.7046, 0.1213, 0.7046, 0.1213, 0.7645, 0.5999, 0.3054, 0.0004581, 0.3054, 0.0004581, 0.2455, 0.5999, 0.2455, 0.6617, 0.2455, 0.722, 0.2455, 0.722, 0.3054, 0.6617, 0.3054, 0.8326, 0.3335, 0.8326, 0.6665, 0.0001868, 0.6665, 0.0001868, 0.3335, 0.8326, 0.0001868, 0.8326, 0.3331, 0.0001868, 0.3331, 0.0001868, 0.0001868, 0.5, 0.9998, 0.5, 0.6669, 0.9994, 0.6669, 0.9994, 0.9998, 0.0001868, 0.6669, 0.4996, 0.6669, 0.4996, 0.9998, 0.0001868, 0.9998, 6.819e-05, 6.819e-05, 0.4651, 6.819e-05, 0.4651, 0.9999, 6.841e-05, 0.9999])
me_plane_000.materials.append(mat_ceramica_001)
me_plane_000.materials.append(mat_concreto_001)
me_plane_000.materials.append(mat_granito_001)
me_plane_000.materials.append(mat_parede_001)
me_plane_000.materials.append(mat_metal_001)
me_plane_000.materials.append(mat_metal_industrial_001)
me_plane_000.materials.append(mat_telhado_001)
me_plane_000.materials.append(mat_telhado_2_001)
me_plane_000.materials.append(mat_porta_metal_001)
me_plane_000.materials.append(mat_porta_lateral_001)
me_plane_000.use_remesh_preserve_volume = False
me_plane_000.use_remesh_preserve_attributes = False
me_plane_000.use_mirror_vertex_groups = False
me_plane_000.update()

# ---- objects
ob_low = bpy.data.objects.new('low', me_plane_007)
ob_hp = bpy.data.objects.new('hp', me_plane_000)

# ---- transforms, parenting, visibility, modifiers, constraints
ob_low.location = (0.0, 0.1995, 0.0)
ob_low.lineart.crease_threshold = 0.0
ob_hp.location = (0.0, 0.0, 0.0)
ob_hp.hide_viewport = True
ob_hp.lineart.crease_threshold = 0.0

# ---- collection membership
col_collection_1.objects.link(ob_low)
col_collection_1.objects.link(ob_hp)

# ---- scene / render settings (as saved in the file)
scene.frame_start = 1; scene.frame_end = 250; scene.frame_set(1)
scene.render.engine = 'CYCLES'
scene.render.resolution_percentage = 50
scene.render.dither_intensity = 0.0
scene.cycles.use_denoising = False
scene.cycles.samples = 128
scene.cycles.sampling_pattern = 'TABULATED_SOBOL'
scene.cycles.use_adaptive_sampling = False
scene.cycles.use_light_tree = False
scene.cycles.blur_glossy = 0.0
scene.cycles.sample_clamp_indirect = 0.0
scene.cycles.bake_type = 'ENVIRONMENT'
scene.view_settings.view_transform = 'Standard'
bpy.context.view_layer.update()

# ---- added for rendering (the .blend has no active camera and no usable light): camera, sun
cam_auto = bpy.data.cameras.new('AutoCamera')
cam_auto.lens = 50.0
cam_auto.sensor_width = 36.0
cam_auto.clip_end = 1000.0
ob_auto_camera = bpy.data.objects.new('AutoCamera', cam_auto)
scene.collection.objects.link(ob_auto_camera)
ob_auto_camera.location = (9.19648, -11.2358, 12.0876)
ob_auto_camera.rotation_euler = (1.09748, -7.21219e-08, 0.694738)
scene.camera = ob_auto_camera
light_auto_sun = bpy.data.lights.new('AutoSun', 'SUN')
light_auto_sun.energy = 3.0
light_auto_sun.angle = 0.0523599
ob_auto_sun = bpy.data.objects.new('AutoSun', light_auto_sun)
scene.collection.objects.link(ob_auto_sun)
ob_auto_sun.rotation_euler = (0.872665, 0.174533, 0.523599)
bpy.context.view_layer.update()

